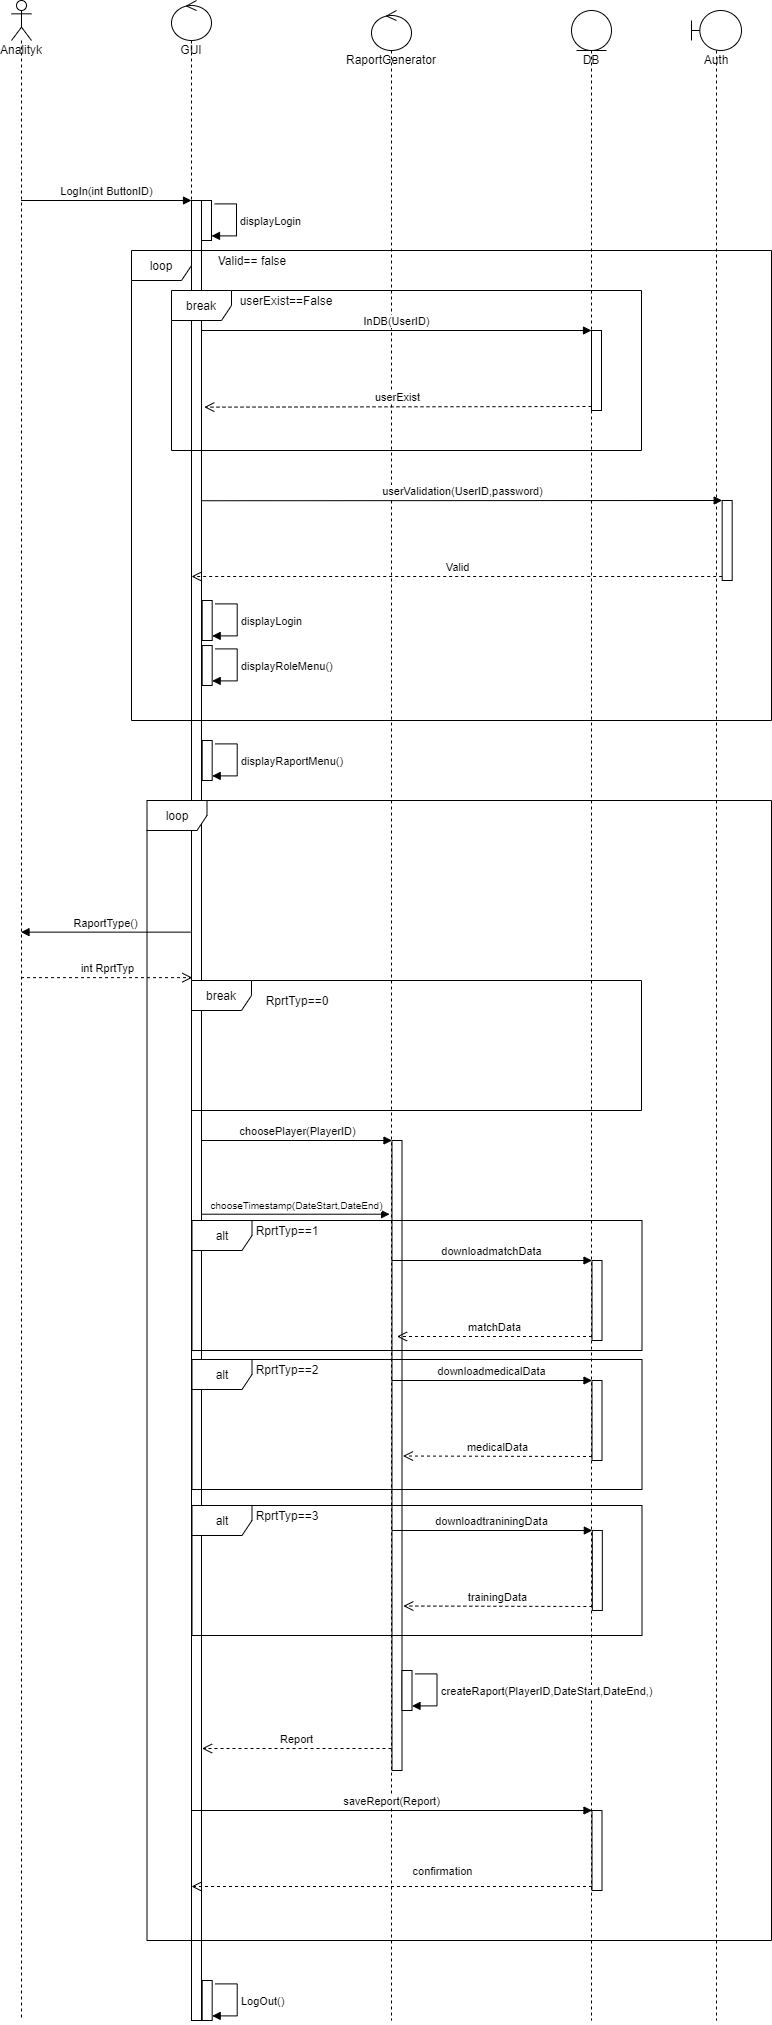

The diagram above was exported from draw.io. Its source (the exported page's mxGraphModel, read from the mxfile embedded in the PNG):
<mxGraphModel dx="1022" dy="1759" grid="1" gridSize="10" guides="1" tooltips="1" connect="1" arrows="1" fold="1" page="1" pageScale="1" pageWidth="827" pageHeight="1169" math="0" shadow="0">
  <root>
    <mxCell id="0" />
    <mxCell id="1" parent="0" />
    <mxCell id="apFoC29U9Tndx4fIJfbp-1" value="Analityk" style="shape=umlLifeline;participant=umlActor;perimeter=lifelinePerimeter;whiteSpace=wrap;html=1;container=1;collapsible=0;recursiveResize=0;verticalAlign=top;spacingTop=36;outlineConnect=0;" parent="1" vertex="1">
      <mxGeometry x="40" y="-70" width="20" height="2020" as="geometry" />
    </mxCell>
    <mxCell id="apFoC29U9Tndx4fIJfbp-2" value="Auth" style="shape=umlLifeline;participant=umlBoundary;perimeter=lifelinePerimeter;whiteSpace=wrap;html=1;container=1;collapsible=0;recursiveResize=0;verticalAlign=top;spacingTop=36;outlineConnect=0;" parent="1" vertex="1">
      <mxGeometry x="720" y="-60" width="50" height="2010" as="geometry" />
    </mxCell>
    <mxCell id="apFoC29U9Tndx4fIJfbp-3" value="DB" style="shape=umlLifeline;participant=umlEntity;perimeter=lifelinePerimeter;whiteSpace=wrap;html=1;container=1;collapsible=0;recursiveResize=0;verticalAlign=top;spacingTop=36;outlineConnect=0;" parent="1" vertex="1">
      <mxGeometry x="600" y="-60" width="40" height="2010" as="geometry" />
    </mxCell>
    <mxCell id="apFoC29U9Tndx4fIJfbp-4" value="GUI" style="shape=umlLifeline;participant=umlControl;perimeter=lifelinePerimeter;whiteSpace=wrap;html=1;container=1;collapsible=0;recursiveResize=0;verticalAlign=top;spacingTop=36;outlineConnect=0;" parent="1" vertex="1">
      <mxGeometry x="200" y="-70" width="40" height="2020" as="geometry" />
    </mxCell>
    <mxCell id="apFoC29U9Tndx4fIJfbp-5" value="RaportGenerator" style="shape=umlLifeline;participant=umlControl;perimeter=lifelinePerimeter;whiteSpace=wrap;html=1;container=1;collapsible=0;recursiveResize=0;verticalAlign=top;spacingTop=36;outlineConnect=0;" parent="1" vertex="1">
      <mxGeometry x="400" y="-60" width="40" height="2010" as="geometry" />
    </mxCell>
    <mxCell id="apFoC29U9Tndx4fIJfbp-6" value="" style="html=1;points=[];perimeter=orthogonalPerimeter;" parent="1" vertex="1">
      <mxGeometry x="220" y="130" width="10" height="1820" as="geometry" />
    </mxCell>
    <mxCell id="apFoC29U9Tndx4fIJfbp-7" value="LogIn(int ButtonID)" style="html=1;verticalAlign=bottom;endArrow=block;entryX=0;entryY=0;" parent="1" source="apFoC29U9Tndx4fIJfbp-1" target="apFoC29U9Tndx4fIJfbp-6" edge="1">
      <mxGeometry relative="1" as="geometry">
        <mxPoint x="150" y="130" as="sourcePoint" />
      </mxGeometry>
    </mxCell>
    <mxCell id="apFoC29U9Tndx4fIJfbp-13" value="" style="html=1;points=[];perimeter=orthogonalPerimeter;" parent="1" vertex="1">
      <mxGeometry x="230" y="130" width="10" height="40" as="geometry" />
    </mxCell>
    <mxCell id="apFoC29U9Tndx4fIJfbp-14" value="displayLogin" style="edgeStyle=orthogonalEdgeStyle;html=1;align=left;spacingLeft=2;endArrow=block;rounded=0;entryX=1;entryY=0.885;entryDx=0;entryDy=0;entryPerimeter=0;exitX=1.32;exitY=0.085;exitDx=0;exitDy=0;exitPerimeter=0;" parent="1" source="apFoC29U9Tndx4fIJfbp-13" target="apFoC29U9Tndx4fIJfbp-13" edge="1">
      <mxGeometry relative="1" as="geometry">
        <mxPoint x="235" y="110" as="sourcePoint" />
        <Array as="points">
          <mxPoint x="265" y="133" />
          <mxPoint x="265" y="165" />
        </Array>
      </mxGeometry>
    </mxCell>
    <mxCell id="apFoC29U9Tndx4fIJfbp-15" value="" style="html=1;points=[];perimeter=orthogonalPerimeter;" parent="1" vertex="1">
      <mxGeometry x="620" y="260" width="10" height="80" as="geometry" />
    </mxCell>
    <mxCell id="apFoC29U9Tndx4fIJfbp-16" value="InDB(UserID)" style="html=1;verticalAlign=bottom;endArrow=block;entryX=0;entryY=0;" parent="1" target="apFoC29U9Tndx4fIJfbp-15" edge="1">
      <mxGeometry relative="1" as="geometry">
        <mxPoint x="230" y="260" as="sourcePoint" />
      </mxGeometry>
    </mxCell>
    <mxCell id="apFoC29U9Tndx4fIJfbp-17" value="userExist" style="html=1;verticalAlign=bottom;endArrow=open;dashed=1;endSize=8;exitX=0;exitY=0.95;entryX=1.28;entryY=0.244;entryDx=0;entryDy=0;entryPerimeter=0;" parent="1" source="apFoC29U9Tndx4fIJfbp-15" edge="1">
      <mxGeometry relative="1" as="geometry">
        <mxPoint x="232.80000000000018" y="336.6399999999999" as="targetPoint" />
      </mxGeometry>
    </mxCell>
    <mxCell id="apFoC29U9Tndx4fIJfbp-20" value="" style="html=1;points=[];perimeter=orthogonalPerimeter;" parent="1" vertex="1">
      <mxGeometry x="750.68" y="430" width="10" height="80" as="geometry" />
    </mxCell>
    <mxCell id="apFoC29U9Tndx4fIJfbp-21" value="userValidation(UserID,password)" style="html=1;verticalAlign=bottom;endArrow=block;entryX=0;entryY=0;exitX=1;exitY=0.304;exitDx=0;exitDy=0;exitPerimeter=0;" parent="1" target="apFoC29U9Tndx4fIJfbp-20" edge="1">
      <mxGeometry relative="1" as="geometry">
        <mxPoint x="230.68" y="430.2399999999998" as="sourcePoint" />
      </mxGeometry>
    </mxCell>
    <mxCell id="apFoC29U9Tndx4fIJfbp-22" value="Valid" style="html=1;verticalAlign=bottom;endArrow=open;dashed=1;endSize=8;exitX=0;exitY=0.95;" parent="1" source="apFoC29U9Tndx4fIJfbp-20" edge="1">
      <mxGeometry relative="1" as="geometry">
        <mxPoint x="220.00352941176465" y="506" as="targetPoint" />
      </mxGeometry>
    </mxCell>
    <mxCell id="apFoC29U9Tndx4fIJfbp-23" value="loop" style="shape=umlFrame;whiteSpace=wrap;html=1;" parent="1" vertex="1">
      <mxGeometry x="160" y="180" width="640" height="470" as="geometry" />
    </mxCell>
    <mxCell id="apFoC29U9Tndx4fIJfbp-26" value="" style="html=1;points=[];perimeter=orthogonalPerimeter;" parent="1" vertex="1">
      <mxGeometry x="230.68" y="530" width="10" height="40" as="geometry" />
    </mxCell>
    <mxCell id="apFoC29U9Tndx4fIJfbp-27" value="displayLogin" style="edgeStyle=orthogonalEdgeStyle;html=1;align=left;spacingLeft=2;endArrow=block;rounded=0;entryX=1;entryY=0.885;entryDx=0;entryDy=0;entryPerimeter=0;exitX=1.32;exitY=0.085;exitDx=0;exitDy=0;exitPerimeter=0;" parent="1" source="apFoC29U9Tndx4fIJfbp-26" target="apFoC29U9Tndx4fIJfbp-26" edge="1">
      <mxGeometry relative="1" as="geometry">
        <mxPoint x="235.68" y="510" as="sourcePoint" />
        <Array as="points">
          <mxPoint x="265.68" y="533" />
          <mxPoint x="265.68" y="565" />
        </Array>
      </mxGeometry>
    </mxCell>
    <mxCell id="apFoC29U9Tndx4fIJfbp-28" value="" style="html=1;points=[];perimeter=orthogonalPerimeter;" parent="1" vertex="1">
      <mxGeometry x="230.68" y="575" width="10" height="40" as="geometry" />
    </mxCell>
    <mxCell id="apFoC29U9Tndx4fIJfbp-29" value="displayRoleMenu()" style="edgeStyle=orthogonalEdgeStyle;html=1;align=left;spacingLeft=2;endArrow=block;rounded=0;entryX=1;entryY=0.885;entryDx=0;entryDy=0;entryPerimeter=0;exitX=1.32;exitY=0.085;exitDx=0;exitDy=0;exitPerimeter=0;" parent="1" source="apFoC29U9Tndx4fIJfbp-28" target="apFoC29U9Tndx4fIJfbp-28" edge="1">
      <mxGeometry relative="1" as="geometry">
        <mxPoint x="235.68" y="555" as="sourcePoint" />
        <Array as="points">
          <mxPoint x="265.68" y="578" />
          <mxPoint x="265.68" y="610" />
        </Array>
      </mxGeometry>
    </mxCell>
    <mxCell id="apFoC29U9Tndx4fIJfbp-30" value="break" style="shape=umlFrame;whiteSpace=wrap;html=1;" parent="1" vertex="1">
      <mxGeometry x="200" y="220" width="470" height="160" as="geometry" />
    </mxCell>
    <mxCell id="apFoC29U9Tndx4fIJfbp-31" value="Valid== false" style="text;html=1;strokeColor=none;fillColor=none;align=center;verticalAlign=middle;whiteSpace=wrap;rounded=0;" parent="1" vertex="1">
      <mxGeometry x="240.67999999999995" y="180" width="80" height="20" as="geometry" />
    </mxCell>
    <mxCell id="apFoC29U9Tndx4fIJfbp-32" value="userExist==False" style="text;html=1;strokeColor=none;fillColor=none;align=center;verticalAlign=middle;whiteSpace=wrap;rounded=0;" parent="1" vertex="1">
      <mxGeometry x="270" y="220" width="90" height="20" as="geometry" />
    </mxCell>
    <mxCell id="apFoC29U9Tndx4fIJfbp-45" value="RaportType()" style="html=1;verticalAlign=bottom;endArrow=block;exitX=-0.08;exitY=0.402;exitDx=0;exitDy=0;exitPerimeter=0;" parent="1" source="apFoC29U9Tndx4fIJfbp-6" target="apFoC29U9Tndx4fIJfbp-1" edge="1">
      <mxGeometry relative="1" as="geometry">
        <mxPoint x="180" y="780" as="sourcePoint" />
        <mxPoint x="110" y="760" as="targetPoint" />
      </mxGeometry>
    </mxCell>
    <mxCell id="apFoC29U9Tndx4fIJfbp-46" value="int RprtTyp" style="html=1;verticalAlign=bottom;endArrow=open;dashed=1;endSize=8;entryX=0.08;entryY=0.427;entryDx=0;entryDy=0;entryPerimeter=0;" parent="1" source="apFoC29U9Tndx4fIJfbp-1" target="apFoC29U9Tndx4fIJfbp-6" edge="1">
      <mxGeometry relative="1" as="geometry">
        <mxPoint x="190" y="810" as="targetPoint" />
        <mxPoint x="70" y="940" as="sourcePoint" />
        <Array as="points" />
      </mxGeometry>
    </mxCell>
    <mxCell id="apFoC29U9Tndx4fIJfbp-47" value="" style="html=1;points=[];perimeter=orthogonalPerimeter;" parent="1" vertex="1">
      <mxGeometry x="230.68" y="670" width="10" height="40" as="geometry" />
    </mxCell>
    <mxCell id="apFoC29U9Tndx4fIJfbp-48" value="displayRaportMenu()" style="edgeStyle=orthogonalEdgeStyle;html=1;align=left;spacingLeft=2;endArrow=block;rounded=0;entryX=1;entryY=0.885;entryDx=0;entryDy=0;entryPerimeter=0;exitX=1.32;exitY=0.085;exitDx=0;exitDy=0;exitPerimeter=0;" parent="1" source="apFoC29U9Tndx4fIJfbp-47" target="apFoC29U9Tndx4fIJfbp-47" edge="1">
      <mxGeometry relative="1" as="geometry">
        <mxPoint x="235.68" y="650" as="sourcePoint" />
        <Array as="points">
          <mxPoint x="265.68" y="673" />
          <mxPoint x="265.68" y="705" />
        </Array>
      </mxGeometry>
    </mxCell>
    <mxCell id="apFoC29U9Tndx4fIJfbp-49" value="" style="html=1;points=[];perimeter=orthogonalPerimeter;" parent="1" vertex="1">
      <mxGeometry x="420.5" y="1070" width="10" height="630" as="geometry" />
    </mxCell>
    <mxCell id="apFoC29U9Tndx4fIJfbp-50" value="choosePlayer(PlayerID)" style="html=1;verticalAlign=bottom;endArrow=block;entryX=0;entryY=0;" parent="1" target="apFoC29U9Tndx4fIJfbp-49" edge="1">
      <mxGeometry relative="1" as="geometry">
        <mxPoint x="230.5" y="1070" as="sourcePoint" />
      </mxGeometry>
    </mxCell>
    <mxCell id="apFoC29U9Tndx4fIJfbp-54" value="&lt;font style=&quot;font-size: 10px&quot;&gt;&lt;font&gt;chooseTimestamp(DateStart,DateEnd&lt;/font&gt;&lt;font&gt;)&lt;/font&gt;&lt;/font&gt;" style="html=1;verticalAlign=bottom;endArrow=block;entryX=-0.24;entryY=0.117;entryDx=0;entryDy=0;entryPerimeter=0;" parent="1" target="apFoC29U9Tndx4fIJfbp-49" edge="1">
      <mxGeometry relative="1" as="geometry">
        <mxPoint x="230.5" y="1143.71" as="sourcePoint" />
        <mxPoint x="420.5" y="1355" as="targetPoint" />
      </mxGeometry>
    </mxCell>
    <mxCell id="apFoC29U9Tndx4fIJfbp-56" value="" style="html=1;points=[];perimeter=orthogonalPerimeter;" parent="1" vertex="1">
      <mxGeometry x="620.5" y="1190" width="10" height="80" as="geometry" />
    </mxCell>
    <mxCell id="apFoC29U9Tndx4fIJfbp-57" value="downloadmatchData" style="html=1;verticalAlign=bottom;endArrow=block;entryX=0;entryY=0;" parent="1" target="apFoC29U9Tndx4fIJfbp-56" edge="1">
      <mxGeometry relative="1" as="geometry">
        <mxPoint x="420" y="1190" as="sourcePoint" />
      </mxGeometry>
    </mxCell>
    <mxCell id="apFoC29U9Tndx4fIJfbp-58" value="matchData" style="html=1;verticalAlign=bottom;endArrow=open;dashed=1;endSize=8;exitX=0;exitY=0.95;" parent="1" source="apFoC29U9Tndx4fIJfbp-56" edge="1">
      <mxGeometry relative="1" as="geometry">
        <mxPoint x="425.5" y="1266" as="targetPoint" />
      </mxGeometry>
    </mxCell>
    <mxCell id="apFoC29U9Tndx4fIJfbp-60" value="" style="html=1;points=[];perimeter=orthogonalPerimeter;" parent="1" vertex="1">
      <mxGeometry x="620.5" y="1310" width="10" height="80" as="geometry" />
    </mxCell>
    <mxCell id="apFoC29U9Tndx4fIJfbp-61" value="downloadmedicalData" style="html=1;verticalAlign=bottom;endArrow=block;entryX=0;entryY=0;" parent="1" target="apFoC29U9Tndx4fIJfbp-60" edge="1">
      <mxGeometry relative="1" as="geometry">
        <mxPoint x="420.1666666666665" y="1310" as="sourcePoint" />
      </mxGeometry>
    </mxCell>
    <mxCell id="apFoC29U9Tndx4fIJfbp-62" value="medicalData" style="html=1;verticalAlign=bottom;endArrow=open;dashed=1;endSize=8;exitX=0;exitY=0.95;entryX=1.1;entryY=0.613;entryDx=0;entryDy=0;entryPerimeter=0;" parent="1" source="apFoC29U9Tndx4fIJfbp-60" edge="1">
      <mxGeometry relative="1" as="geometry">
        <mxPoint x="431.5" y="1385.5100000000002" as="targetPoint" />
      </mxGeometry>
    </mxCell>
    <mxCell id="apFoC29U9Tndx4fIJfbp-63" value="" style="html=1;points=[];perimeter=orthogonalPerimeter;" parent="1" vertex="1">
      <mxGeometry x="620.83" y="1460" width="10" height="80" as="geometry" />
    </mxCell>
    <mxCell id="apFoC29U9Tndx4fIJfbp-64" value="downloadtraniningData" style="html=1;verticalAlign=bottom;endArrow=block;entryX=0;entryY=0;" parent="1" target="apFoC29U9Tndx4fIJfbp-63" edge="1">
      <mxGeometry relative="1" as="geometry">
        <mxPoint x="420.4966666666665" y="1460" as="sourcePoint" />
      </mxGeometry>
    </mxCell>
    <mxCell id="apFoC29U9Tndx4fIJfbp-65" value="trainingData" style="html=1;verticalAlign=bottom;endArrow=open;dashed=1;endSize=8;exitX=0;exitY=0.95;entryX=1.1;entryY=0.613;entryDx=0;entryDy=0;entryPerimeter=0;" parent="1" source="apFoC29U9Tndx4fIJfbp-63" edge="1">
      <mxGeometry relative="1" as="geometry">
        <mxPoint x="431.83" y="1535.5100000000002" as="targetPoint" />
      </mxGeometry>
    </mxCell>
    <mxCell id="apFoC29U9Tndx4fIJfbp-68" value="" style="html=1;points=[];perimeter=orthogonalPerimeter;" parent="1" vertex="1">
      <mxGeometry x="430.5" y="1600" width="10" height="40" as="geometry" />
    </mxCell>
    <mxCell id="apFoC29U9Tndx4fIJfbp-69" value="createRaport(PlayerID,DateStart,DateEnd,)" style="edgeStyle=orthogonalEdgeStyle;html=1;align=left;spacingLeft=2;endArrow=block;rounded=0;entryX=1;entryY=0.885;entryDx=0;entryDy=0;entryPerimeter=0;exitX=1.32;exitY=0.085;exitDx=0;exitDy=0;exitPerimeter=0;" parent="1" source="apFoC29U9Tndx4fIJfbp-68" target="apFoC29U9Tndx4fIJfbp-68" edge="1">
      <mxGeometry relative="1" as="geometry">
        <mxPoint x="435.5" y="1580" as="sourcePoint" />
        <Array as="points">
          <mxPoint x="465.5" y="1603" />
          <mxPoint x="465.5" y="1635" />
        </Array>
      </mxGeometry>
    </mxCell>
    <mxCell id="apFoC29U9Tndx4fIJfbp-70" value="Report" style="html=1;verticalAlign=bottom;endArrow=open;dashed=1;endSize=8;" parent="1" edge="1">
      <mxGeometry relative="1" as="geometry">
        <mxPoint x="230.5" y="1678" as="targetPoint" />
        <mxPoint x="420" y="1678" as="sourcePoint" />
      </mxGeometry>
    </mxCell>
    <mxCell id="apFoC29U9Tndx4fIJfbp-71" value="" style="html=1;points=[];perimeter=orthogonalPerimeter;" parent="1" vertex="1">
      <mxGeometry x="620.5" y="1740" width="10" height="80" as="geometry" />
    </mxCell>
    <mxCell id="apFoC29U9Tndx4fIJfbp-72" value="saveReport(Report)" style="html=1;verticalAlign=bottom;endArrow=block;entryX=0;entryY=0;" parent="1" target="apFoC29U9Tndx4fIJfbp-71" edge="1">
      <mxGeometry relative="1" as="geometry">
        <mxPoint x="220" y="1740" as="sourcePoint" />
      </mxGeometry>
    </mxCell>
    <mxCell id="apFoC29U9Tndx4fIJfbp-73" value="confirmation" style="html=1;verticalAlign=bottom;endArrow=open;dashed=1;endSize=8;exitX=0;exitY=0.95;" parent="1" source="apFoC29U9Tndx4fIJfbp-71" edge="1">
      <mxGeometry x="-0.2509" y="-6" relative="1" as="geometry">
        <mxPoint x="220" y="1816" as="targetPoint" />
        <mxPoint as="offset" />
      </mxGeometry>
    </mxCell>
    <mxCell id="apFoC29U9Tndx4fIJfbp-74" value="alt" style="shape=umlFrame;whiteSpace=wrap;html=1;" parent="1" vertex="1">
      <mxGeometry x="220.5" y="1150" width="450" height="130" as="geometry" />
    </mxCell>
    <mxCell id="apFoC29U9Tndx4fIJfbp-75" value="RprtTyp==1" style="text;html=1;strokeColor=none;fillColor=none;align=center;verticalAlign=middle;whiteSpace=wrap;rounded=0;" parent="1" vertex="1">
      <mxGeometry x="295.5" y="1150" width="40" height="20" as="geometry" />
    </mxCell>
    <mxCell id="apFoC29U9Tndx4fIJfbp-76" value="alt" style="shape=umlFrame;whiteSpace=wrap;html=1;" parent="1" vertex="1">
      <mxGeometry x="220.5" y="1289" width="450" height="130" as="geometry" />
    </mxCell>
    <mxCell id="apFoC29U9Tndx4fIJfbp-77" value="RprtTyp==2" style="text;html=1;strokeColor=none;fillColor=none;align=center;verticalAlign=middle;whiteSpace=wrap;rounded=0;" parent="1" vertex="1">
      <mxGeometry x="295.5" y="1289" width="40" height="20" as="geometry" />
    </mxCell>
    <mxCell id="apFoC29U9Tndx4fIJfbp-78" value="alt" style="shape=umlFrame;whiteSpace=wrap;html=1;" parent="1" vertex="1">
      <mxGeometry x="220.5" y="1435" width="450" height="130" as="geometry" />
    </mxCell>
    <mxCell id="apFoC29U9Tndx4fIJfbp-79" value="RprtTyp==3" style="text;html=1;strokeColor=none;fillColor=none;align=center;verticalAlign=middle;whiteSpace=wrap;rounded=0;" parent="1" vertex="1">
      <mxGeometry x="295.5" y="1435" width="40" height="20" as="geometry" />
    </mxCell>
    <mxCell id="apFoC29U9Tndx4fIJfbp-84" value="break" style="shape=umlFrame;whiteSpace=wrap;html=1;" parent="1" vertex="1">
      <mxGeometry x="220" y="910" width="450" height="130" as="geometry" />
    </mxCell>
    <mxCell id="apFoC29U9Tndx4fIJfbp-86" value="RprtTyp==0" style="text;html=1;strokeColor=none;fillColor=none;align=center;verticalAlign=middle;whiteSpace=wrap;rounded=0;" parent="1" vertex="1">
      <mxGeometry x="305.5" y="920" width="40" height="20" as="geometry" />
    </mxCell>
    <mxCell id="apFoC29U9Tndx4fIJfbp-91" value="" style="html=1;points=[];perimeter=orthogonalPerimeter;" parent="1" vertex="1">
      <mxGeometry x="230.68" y="1910" width="10" height="40" as="geometry" />
    </mxCell>
    <mxCell id="apFoC29U9Tndx4fIJfbp-92" value="LogOut()" style="edgeStyle=orthogonalEdgeStyle;html=1;align=left;spacingLeft=2;endArrow=block;rounded=0;entryX=1;entryY=0.885;entryDx=0;entryDy=0;entryPerimeter=0;exitX=1.32;exitY=0.085;exitDx=0;exitDy=0;exitPerimeter=0;" parent="1" source="apFoC29U9Tndx4fIJfbp-91" target="apFoC29U9Tndx4fIJfbp-91" edge="1">
      <mxGeometry relative="1" as="geometry">
        <mxPoint x="235.68" y="1890" as="sourcePoint" />
        <Array as="points">
          <mxPoint x="265.68" y="1913" />
          <mxPoint x="265.68" y="1945" />
        </Array>
      </mxGeometry>
    </mxCell>
    <mxCell id="apFoC29U9Tndx4fIJfbp-93" value="loop" style="shape=umlFrame;whiteSpace=wrap;html=1;" parent="1" vertex="1">
      <mxGeometry x="175.5" y="730" width="624.5" height="1140" as="geometry" />
    </mxCell>
  </root>
</mxGraphModel>